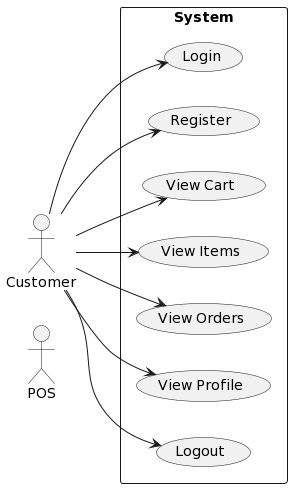

The diagram above was rendered by PlantUML. Its source (embedded in the PNG):
@startuml
left to right direction
actor POS
rectangle "System" as system {
  (Login)
  (Register)
  (View Cart)
  (View Items)
  (View Orders)
  (View Profile)
  (Logout)
}
Customer --> (Login)
Customer --> (Register)
Customer --> (View Cart)
Customer --> (View Items)
Customer --> (View Orders)
Customer --> (View Profile)
Customer --> (Logout)
@enduml